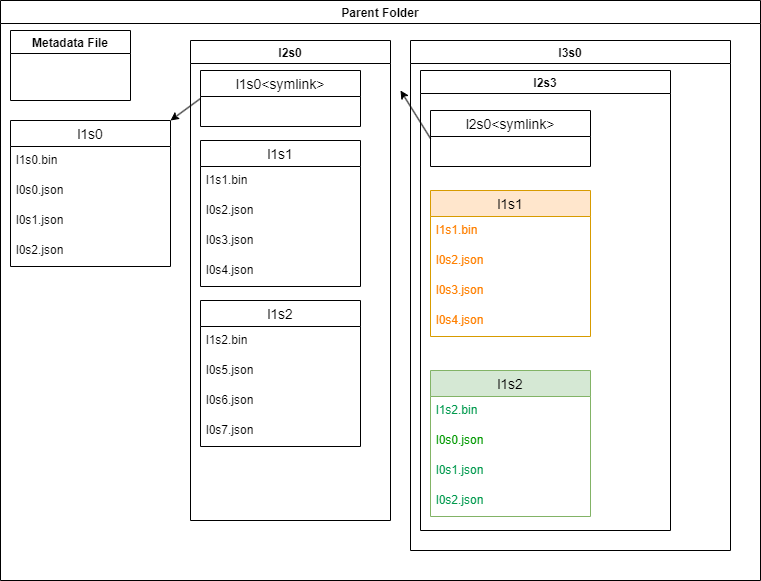

The diagram above was exported from draw.io. Its source (the exported page's mxGraphModel, read from the mxfile embedded in the PNG):
<mxGraphModel dx="798" dy="779" grid="1" gridSize="10" guides="1" tooltips="1" connect="1" arrows="1" fold="1" page="1" pageScale="1" pageWidth="850" pageHeight="1100" math="0" shadow="0" extFonts="Permanent Marker^https://fonts.googleapis.com/css?family=Permanent+Marker">
  <root>
    <mxCell id="0" />
    <mxCell id="1" parent="0" />
    <mxCell id="LrgFrGgnKRn9gnrKyvN1-1" value="Parent Folder" style="swimlane;" parent="1" vertex="1">
      <mxGeometry x="20" y="30" width="760" height="580" as="geometry" />
    </mxCell>
    <mxCell id="LrgFrGgnKRn9gnrKyvN1-2" value="Metadata File" style="swimlane;" parent="LrgFrGgnKRn9gnrKyvN1-1" vertex="1">
      <mxGeometry x="10" y="30" width="120" height="70" as="geometry" />
    </mxCell>
    <mxCell id="LrgFrGgnKRn9gnrKyvN1-5" value="l1s0" style="swimlane;fontStyle=0;childLayout=stackLayout;horizontal=1;startSize=26;horizontalStack=0;resizeParent=1;resizeParentMax=0;resizeLast=0;collapsible=1;marginBottom=0;align=center;fontSize=14;" parent="LrgFrGgnKRn9gnrKyvN1-1" vertex="1">
      <mxGeometry x="10" y="120" width="160" height="146" as="geometry" />
    </mxCell>
    <mxCell id="j7KrwhmS64TWg9JCUcNl-1" value="l1s0.bin" style="text;strokeColor=none;fillColor=none;spacingLeft=4;spacingRight=4;overflow=hidden;rotatable=0;points=[[0,0.5],[1,0.5]];portConstraint=eastwest;fontSize=12;whiteSpace=wrap;html=1;" vertex="1" parent="LrgFrGgnKRn9gnrKyvN1-5">
      <mxGeometry y="26" width="160" height="30" as="geometry" />
    </mxCell>
    <mxCell id="LrgFrGgnKRn9gnrKyvN1-7" value="l0s0.json" style="text;strokeColor=none;fillColor=none;spacingLeft=4;spacingRight=4;overflow=hidden;rotatable=0;points=[[0,0.5],[1,0.5]];portConstraint=eastwest;fontSize=12;whiteSpace=wrap;html=1;" parent="LrgFrGgnKRn9gnrKyvN1-5" vertex="1">
      <mxGeometry y="56" width="160" height="30" as="geometry" />
    </mxCell>
    <mxCell id="LrgFrGgnKRn9gnrKyvN1-8" value="l0s1.json" style="text;strokeColor=none;fillColor=none;spacingLeft=4;spacingRight=4;overflow=hidden;rotatable=0;points=[[0,0.5],[1,0.5]];portConstraint=eastwest;fontSize=12;whiteSpace=wrap;html=1;" parent="LrgFrGgnKRn9gnrKyvN1-5" vertex="1">
      <mxGeometry y="86" width="160" height="30" as="geometry" />
    </mxCell>
    <mxCell id="QEZ_RuPX-nVI-A6pmcZZ-2" value="l0s2.json" style="text;strokeColor=none;fillColor=none;spacingLeft=4;spacingRight=4;overflow=hidden;rotatable=0;points=[[0,0.5],[1,0.5]];portConstraint=eastwest;fontSize=12;whiteSpace=wrap;html=1;" parent="LrgFrGgnKRn9gnrKyvN1-5" vertex="1">
      <mxGeometry y="116" width="160" height="30" as="geometry" />
    </mxCell>
    <mxCell id="LrgFrGgnKRn9gnrKyvN1-13" value="l2s0" style="swimlane;" parent="LrgFrGgnKRn9gnrKyvN1-1" vertex="1">
      <mxGeometry x="190" y="40" width="200" height="480" as="geometry" />
    </mxCell>
    <mxCell id="LrgFrGgnKRn9gnrKyvN1-14" value="l1s1" style="swimlane;fontStyle=0;childLayout=stackLayout;horizontal=1;startSize=26;horizontalStack=0;resizeParent=1;resizeParentMax=0;resizeLast=0;collapsible=1;marginBottom=0;align=center;fontSize=14;" parent="LrgFrGgnKRn9gnrKyvN1-13" vertex="1">
      <mxGeometry x="10" y="100" width="160" height="146" as="geometry" />
    </mxCell>
    <mxCell id="j7KrwhmS64TWg9JCUcNl-2" value="l1s1.bin" style="text;strokeColor=none;fillColor=none;spacingLeft=4;spacingRight=4;overflow=hidden;rotatable=0;points=[[0,0.5],[1,0.5]];portConstraint=eastwest;fontSize=12;whiteSpace=wrap;html=1;" vertex="1" parent="LrgFrGgnKRn9gnrKyvN1-14">
      <mxGeometry y="26" width="160" height="30" as="geometry" />
    </mxCell>
    <mxCell id="LrgFrGgnKRn9gnrKyvN1-16" value="l0s2.json" style="text;strokeColor=none;fillColor=none;spacingLeft=4;spacingRight=4;overflow=hidden;rotatable=0;points=[[0,0.5],[1,0.5]];portConstraint=eastwest;fontSize=12;whiteSpace=wrap;html=1;" parent="LrgFrGgnKRn9gnrKyvN1-14" vertex="1">
      <mxGeometry y="56" width="160" height="30" as="geometry" />
    </mxCell>
    <mxCell id="LrgFrGgnKRn9gnrKyvN1-17" value="l0s3.json" style="text;strokeColor=none;fillColor=none;spacingLeft=4;spacingRight=4;overflow=hidden;rotatable=0;points=[[0,0.5],[1,0.5]];portConstraint=eastwest;fontSize=12;whiteSpace=wrap;html=1;" parent="LrgFrGgnKRn9gnrKyvN1-14" vertex="1">
      <mxGeometry y="86" width="160" height="30" as="geometry" />
    </mxCell>
    <mxCell id="QEZ_RuPX-nVI-A6pmcZZ-3" value="l0s4.json" style="text;strokeColor=none;fillColor=none;spacingLeft=4;spacingRight=4;overflow=hidden;rotatable=0;points=[[0,0.5],[1,0.5]];portConstraint=eastwest;fontSize=12;whiteSpace=wrap;html=1;" parent="LrgFrGgnKRn9gnrKyvN1-14" vertex="1">
      <mxGeometry y="116" width="160" height="30" as="geometry" />
    </mxCell>
    <mxCell id="LrgFrGgnKRn9gnrKyvN1-19" value="l1s2" style="swimlane;fontStyle=0;childLayout=stackLayout;horizontal=1;startSize=26;horizontalStack=0;resizeParent=1;resizeParentMax=0;resizeLast=0;collapsible=1;marginBottom=0;align=center;fontSize=14;" parent="LrgFrGgnKRn9gnrKyvN1-13" vertex="1">
      <mxGeometry x="10" y="260" width="160" height="146" as="geometry" />
    </mxCell>
    <mxCell id="j7KrwhmS64TWg9JCUcNl-3" value="l1s2.bin" style="text;strokeColor=none;fillColor=none;spacingLeft=4;spacingRight=4;overflow=hidden;rotatable=0;points=[[0,0.5],[1,0.5]];portConstraint=eastwest;fontSize=12;whiteSpace=wrap;html=1;" vertex="1" parent="LrgFrGgnKRn9gnrKyvN1-19">
      <mxGeometry y="26" width="160" height="30" as="geometry" />
    </mxCell>
    <mxCell id="LrgFrGgnKRn9gnrKyvN1-21" value="l0s5.json" style="text;strokeColor=none;fillColor=none;spacingLeft=4;spacingRight=4;overflow=hidden;rotatable=0;points=[[0,0.5],[1,0.5]];portConstraint=eastwest;fontSize=12;whiteSpace=wrap;html=1;" parent="LrgFrGgnKRn9gnrKyvN1-19" vertex="1">
      <mxGeometry y="56" width="160" height="30" as="geometry" />
    </mxCell>
    <mxCell id="LrgFrGgnKRn9gnrKyvN1-22" value="l0s6.json" style="text;strokeColor=none;fillColor=none;spacingLeft=4;spacingRight=4;overflow=hidden;rotatable=0;points=[[0,0.5],[1,0.5]];portConstraint=eastwest;fontSize=12;whiteSpace=wrap;html=1;" parent="LrgFrGgnKRn9gnrKyvN1-19" vertex="1">
      <mxGeometry y="86" width="160" height="30" as="geometry" />
    </mxCell>
    <mxCell id="QEZ_RuPX-nVI-A6pmcZZ-4" value="l0s7.json" style="text;strokeColor=none;fillColor=none;spacingLeft=4;spacingRight=4;overflow=hidden;rotatable=0;points=[[0,0.5],[1,0.5]];portConstraint=eastwest;fontSize=12;whiteSpace=wrap;html=1;" parent="LrgFrGgnKRn9gnrKyvN1-19" vertex="1">
      <mxGeometry y="116" width="160" height="30" as="geometry" />
    </mxCell>
    <mxCell id="QEZ_RuPX-nVI-A6pmcZZ-5" value="l1s0&lt;symlink&gt;" style="swimlane;fontStyle=0;childLayout=stackLayout;horizontal=1;startSize=26;horizontalStack=0;resizeParent=1;resizeParentMax=0;resizeLast=0;collapsible=1;marginBottom=0;align=center;fontSize=14;" parent="LrgFrGgnKRn9gnrKyvN1-13" vertex="1">
      <mxGeometry x="10" y="30" width="160" height="56" as="geometry" />
    </mxCell>
    <mxCell id="LrgFrGgnKRn9gnrKyvN1-23" value="l3s0" style="swimlane;" parent="LrgFrGgnKRn9gnrKyvN1-1" vertex="1">
      <mxGeometry x="410" y="40" width="320" height="510" as="geometry" />
    </mxCell>
    <mxCell id="LrgFrGgnKRn9gnrKyvN1-32" value="l2s3" style="swimlane;" parent="LrgFrGgnKRn9gnrKyvN1-23" vertex="1">
      <mxGeometry x="10" y="30" width="250" height="460" as="geometry" />
    </mxCell>
    <mxCell id="LrgFrGgnKRn9gnrKyvN1-33" value="l1s1" style="swimlane;fontStyle=0;childLayout=stackLayout;horizontal=1;startSize=26;horizontalStack=0;resizeParent=1;resizeParentMax=0;resizeLast=0;collapsible=1;marginBottom=0;align=center;fontSize=14;fillColor=#ffe6cc;strokeColor=#d79b00;" parent="LrgFrGgnKRn9gnrKyvN1-32" vertex="1">
      <mxGeometry x="10" y="120" width="160" height="146" as="geometry" />
    </mxCell>
    <mxCell id="j7KrwhmS64TWg9JCUcNl-4" value="l1s1.bin" style="text;strokeColor=none;fillColor=none;spacingLeft=4;spacingRight=4;overflow=hidden;rotatable=0;points=[[0,0.5],[1,0.5]];portConstraint=eastwest;fontSize=12;whiteSpace=wrap;html=1;fontColor=#FF8000;" vertex="1" parent="LrgFrGgnKRn9gnrKyvN1-33">
      <mxGeometry y="26" width="160" height="30" as="geometry" />
    </mxCell>
    <mxCell id="LrgFrGgnKRn9gnrKyvN1-35" value="l0s2.json" style="text;strokeColor=none;fillColor=none;spacingLeft=4;spacingRight=4;overflow=hidden;rotatable=0;points=[[0,0.5],[1,0.5]];portConstraint=eastwest;fontSize=12;whiteSpace=wrap;html=1;fontColor=#FF8000;" parent="LrgFrGgnKRn9gnrKyvN1-33" vertex="1">
      <mxGeometry y="56" width="160" height="30" as="geometry" />
    </mxCell>
    <mxCell id="LrgFrGgnKRn9gnrKyvN1-36" value="l0s3.json" style="text;strokeColor=none;fillColor=none;spacingLeft=4;spacingRight=4;overflow=hidden;rotatable=0;points=[[0,0.5],[1,0.5]];portConstraint=eastwest;fontSize=12;whiteSpace=wrap;html=1;fontColor=#FF8000;" parent="LrgFrGgnKRn9gnrKyvN1-33" vertex="1">
      <mxGeometry y="86" width="160" height="30" as="geometry" />
    </mxCell>
    <mxCell id="QEZ_RuPX-nVI-A6pmcZZ-12" value="l0s4.json" style="text;strokeColor=none;fillColor=none;spacingLeft=4;spacingRight=4;overflow=hidden;rotatable=0;points=[[0,0.5],[1,0.5]];portConstraint=eastwest;fontSize=12;whiteSpace=wrap;html=1;fontColor=#FF8000;" parent="LrgFrGgnKRn9gnrKyvN1-33" vertex="1">
      <mxGeometry y="116" width="160" height="30" as="geometry" />
    </mxCell>
    <mxCell id="LrgFrGgnKRn9gnrKyvN1-37" value="l1s2" style="swimlane;fontStyle=0;childLayout=stackLayout;horizontal=1;startSize=26;horizontalStack=0;resizeParent=1;resizeParentMax=0;resizeLast=0;collapsible=1;marginBottom=0;align=center;fontSize=14;fillColor=#d5e8d4;strokeColor=#82b366;" parent="LrgFrGgnKRn9gnrKyvN1-32" vertex="1">
      <mxGeometry x="10" y="300" width="160" height="146" as="geometry" />
    </mxCell>
    <mxCell id="j7KrwhmS64TWg9JCUcNl-5" value="l1s2.bin" style="text;strokeColor=none;fillColor=none;spacingLeft=4;spacingRight=4;overflow=hidden;rotatable=0;points=[[0,0.5],[1,0.5]];portConstraint=eastwest;fontSize=12;whiteSpace=wrap;html=1;fontColor=#00994D;" vertex="1" parent="LrgFrGgnKRn9gnrKyvN1-37">
      <mxGeometry y="26" width="160" height="30" as="geometry" />
    </mxCell>
    <mxCell id="LrgFrGgnKRn9gnrKyvN1-39" value="l0s0.json" style="text;strokeColor=none;fillColor=none;spacingLeft=4;spacingRight=4;overflow=hidden;rotatable=0;points=[[0,0.5],[1,0.5]];portConstraint=eastwest;fontSize=12;whiteSpace=wrap;html=1;fontColor=#009900;" parent="LrgFrGgnKRn9gnrKyvN1-37" vertex="1">
      <mxGeometry y="56" width="160" height="30" as="geometry" />
    </mxCell>
    <mxCell id="LrgFrGgnKRn9gnrKyvN1-40" value="l0s1.json" style="text;strokeColor=none;fillColor=none;spacingLeft=4;spacingRight=4;overflow=hidden;rotatable=0;points=[[0,0.5],[1,0.5]];portConstraint=eastwest;fontSize=12;whiteSpace=wrap;html=1;fontColor=#00994D;" parent="LrgFrGgnKRn9gnrKyvN1-37" vertex="1">
      <mxGeometry y="86" width="160" height="30" as="geometry" />
    </mxCell>
    <mxCell id="QEZ_RuPX-nVI-A6pmcZZ-11" value="l0s2.json" style="text;strokeColor=none;fillColor=none;spacingLeft=4;spacingRight=4;overflow=hidden;rotatable=0;points=[[0,0.5],[1,0.5]];portConstraint=eastwest;fontSize=12;whiteSpace=wrap;html=1;fontColor=#00994D;" parent="LrgFrGgnKRn9gnrKyvN1-37" vertex="1">
      <mxGeometry y="116" width="160" height="30" as="geometry" />
    </mxCell>
    <mxCell id="QEZ_RuPX-nVI-A6pmcZZ-14" value="l2s0&lt;symlink&gt;" style="swimlane;fontStyle=0;childLayout=stackLayout;horizontal=1;startSize=26;horizontalStack=0;resizeParent=1;resizeParentMax=0;resizeLast=0;collapsible=1;marginBottom=0;align=center;fontSize=14;" parent="LrgFrGgnKRn9gnrKyvN1-32" vertex="1">
      <mxGeometry x="10" y="40" width="160" height="56" as="geometry" />
    </mxCell>
    <mxCell id="QEZ_RuPX-nVI-A6pmcZZ-10" value="" style="endArrow=classic;html=1;rounded=0;entryX=1;entryY=0;entryDx=0;entryDy=0;exitX=0;exitY=0.5;exitDx=0;exitDy=0;" parent="LrgFrGgnKRn9gnrKyvN1-1" source="QEZ_RuPX-nVI-A6pmcZZ-5" target="LrgFrGgnKRn9gnrKyvN1-5" edge="1">
      <mxGeometry width="50" height="50" relative="1" as="geometry">
        <mxPoint x="350" y="390" as="sourcePoint" />
        <mxPoint x="400" y="340" as="targetPoint" />
      </mxGeometry>
    </mxCell>
    <mxCell id="QEZ_RuPX-nVI-A6pmcZZ-15" value="" style="endArrow=classic;html=1;rounded=0;exitX=0;exitY=0.5;exitDx=0;exitDy=0;" parent="1" source="QEZ_RuPX-nVI-A6pmcZZ-14" edge="1">
      <mxGeometry width="50" height="50" relative="1" as="geometry">
        <mxPoint x="380" y="420" as="sourcePoint" />
        <mxPoint x="420" y="120" as="targetPoint" />
      </mxGeometry>
    </mxCell>
  </root>
</mxGraphModel>